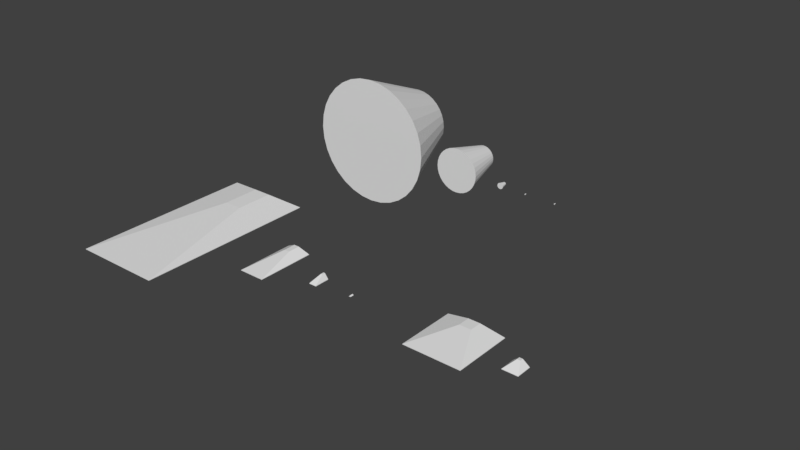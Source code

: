# Source: templates.blend  (saved by Blender 2.79.0; exported with 4.5.12 LTS)
import bpy
from mathutils import Matrix  # noqa: F401  (used for matrix-valued properties, if any)

bpy.ops.wm.read_factory_settings(use_empty=True)
scene = bpy.context.scene
scene.name = 'Scene'

# ---- collections
col_collection_1 = bpy.data.collections.new('Collection 1'); scene.collection.children.link(col_collection_1)

# ---- world
world_world = bpy.data.worlds.new('World'); scene.world = world_world
world_world.color = (0.05088, 0.05088, 0.05088)
world_world.use_sun_shadow = False
world_world.sun_shadow_jitter_overblur = 0.0
world_world.cycles.sampling_method = 'MANUAL'

# ---- meshes
me_cylinder_001 = bpy.data.meshes.new('Cylinder.001')
me_cylinder_001.from_pydata([(0.0, 1.0, 0.0), (5.77e-08, 0.5141, 2.0), (0.1951, 0.9808, 0.0), (0.1003, 0.5042, 2.0), (0.3827, 0.9239, 0.0), (0.1967, 0.475, 2.0), (0.5556, 0.8315, 0.0), (0.2856, 0.4275, 2.0), (0.7071, 0.7071, 0.0), (0.3635, 0.3635, 2.0), (0.8315, 0.5556, 0.0), (0.4275, 0.2856, 2.0), (0.9239, 0.3827, 0.0), (0.475, 0.1967, 2.0), (0.9808, 0.1951, 0.0), (0.5042, 0.1003, 2.0), (1.0, 3.139e-07, 0.0), (0.5141, 4.157e-07, 2.0), (0.9808, -0.1951, 0.0), (0.5042, -0.1003, 2.0), (0.9239, -0.3827, 0.0), (0.475, -0.1967, 2.0), (0.8315, -0.5556, 0.0), (0.4275, -0.2856, 2.0), (0.7071, -0.7071, 0.0), (0.3635, -0.3635, 2.0), (0.5556, -0.8315, 0.0), (0.2856, -0.4275, 2.0), (0.3827, -0.9239, 0.0), (0.1967, -0.475, 2.0), (0.1951, -0.9808, 0.0), (0.1003, -0.5042, 2.0), (-3.258e-07, -1.0, 0.0), (-1.098e-07, -0.5141, 2.0), (-0.1951, -0.9808, 0.0), (-0.1003, -0.5042, 2.0), (-0.3827, -0.9239, 0.0), (-0.1967, -0.475, 2.0), (-0.5556, -0.8315, 0.0), (-0.2856, -0.4275, 2.0), (-0.7071, -0.7071, 0.0), (-0.3635, -0.3635, 2.0), (-0.8315, -0.5556, 0.0), (-0.4275, -0.2856, 2.0), (-0.9239, -0.3827, 0.0), (-0.475, -0.1967, 2.0), (-0.9808, -0.1951, 0.0), (-0.5042, -0.1003, 2.0), (-1.0, 1.204e-06, 0.0), (-0.5141, 8.733e-07, 2.0), (-0.9808, 0.1951, 0.0), (-0.5042, 0.1003, 2.0), (-0.9239, 0.3827, 0.0), (-0.475, 0.1967, 2.0), (-0.8315, 0.5556, 0.0), (-0.4275, 0.2856, 2.0), (-0.7071, 0.7071, 0.0), (-0.3635, 0.3635, 2.0), (-0.5556, 0.8315, 0.0), (-0.2856, 0.4275, 2.0), (-0.3827, 0.9239, 0.0), (-0.1967, 0.475, 2.0), (-0.1951, 0.9808, 0.0), (-0.1003, 0.5042, 2.0)], [], [(0, 1, 3, 2), (2, 3, 5, 4), (4, 5, 7, 6), (6, 7, 9, 8), (8, 9, 11, 10), (10, 11, 13, 12), (12, 13, 15, 14), (14, 15, 17, 16), (16, 17, 19, 18), (18, 19, 21, 20), (20, 21, 23, 22), (22, 23, 25, 24), (24, 25, 27, 26), (26, 27, 29, 28), (28, 29, 31, 30), (30, 31, 33, 32), (32, 33, 35, 34), (34, 35, 37, 36), (36, 37, 39, 38), (38, 39, 41, 40), (40, 41, 43, 42), (42, 43, 45, 44), (44, 45, 47, 46), (46, 47, 49, 48), (48, 49, 51, 50), (50, 51, 53, 52), (52, 53, 55, 54), (54, 55, 57, 56), (56, 57, 59, 58), (58, 59, 61, 60), (3, 1, 63, 61, 59, 57, 55, 53, 51, 49, 47, 45, 43, 41, 39, 37, 35, 33, 31, 29, 27, 25, 23, 21, 19, 17, 15, 13, 11, 9, 7, 5), (60, 61, 63, 62), (62, 63, 1, 0), (0, 2, 4, 6, 8, 10, 12, 14, 16, 18, 20, 22, 24, 26, 28, 30, 32, 34, 36, 38, 40, 42, 44, 46, 48, 50, 52, 54, 56, 58, 60, 62)])
me_cylinder_001.use_remesh_preserve_volume = False
me_cylinder_001.use_remesh_preserve_attributes = False
me_cylinder_001.use_mirror_vertex_groups = False
me_cylinder_001.auto_texspace = False
me_cylinder_001.update()
me_cylinder_004 = bpy.data.meshes.new('Cylinder.004')
me_cylinder_004.from_pydata([(0.0, 1.0, 0.0), (5.77e-08, 0.5141, 2.0), (0.1951, 0.9808, 0.0), (0.1003, 0.5042, 2.0), (0.3827, 0.9239, 0.0), (0.1967, 0.475, 2.0), (0.5556, 0.8315, 0.0), (0.2856, 0.4275, 2.0), (0.7071, 0.7071, 0.0), (0.3635, 0.3635, 2.0), (0.8315, 0.5556, 0.0), (0.4275, 0.2856, 2.0), (0.9239, 0.3827, 0.0), (0.475, 0.1967, 2.0), (0.9808, 0.1951, 0.0), (0.5042, 0.1003, 2.0), (1.0, 3.139e-07, 0.0), (0.5141, 4.157e-07, 2.0), (0.9808, -0.1951, 0.0), (0.5042, -0.1003, 2.0), (0.9239, -0.3827, 0.0), (0.475, -0.1967, 2.0), (0.8315, -0.5556, 0.0), (0.4275, -0.2856, 2.0), (0.7071, -0.7071, 0.0), (0.3635, -0.3635, 2.0), (0.5556, -0.8315, 0.0), (0.2856, -0.4275, 2.0), (0.3827, -0.9239, 0.0), (0.1967, -0.475, 2.0), (0.1951, -0.9808, 0.0), (0.1003, -0.5042, 2.0), (-3.258e-07, -1.0, 0.0), (-1.098e-07, -0.5141, 2.0), (-0.1951, -0.9808, 0.0), (-0.1003, -0.5042, 2.0), (-0.3827, -0.9239, 0.0), (-0.1967, -0.475, 2.0), (-0.5556, -0.8315, 0.0), (-0.2856, -0.4275, 2.0), (-0.7071, -0.7071, 0.0), (-0.3635, -0.3635, 2.0), (-0.8315, -0.5556, 0.0), (-0.4275, -0.2856, 2.0), (-0.9239, -0.3827, 0.0), (-0.475, -0.1967, 2.0), (-0.9808, -0.1951, 0.0), (-0.5042, -0.1003, 2.0), (-1.0, 1.204e-06, 0.0), (-0.5141, 8.733e-07, 2.0), (-0.9808, 0.1951, 0.0), (-0.5042, 0.1003, 2.0), (-0.9239, 0.3827, 0.0), (-0.475, 0.1967, 2.0), (-0.8315, 0.5556, 0.0), (-0.4275, 0.2856, 2.0), (-0.7071, 0.7071, 0.0), (-0.3635, 0.3635, 2.0), (-0.5556, 0.8315, 0.0), (-0.2856, 0.4275, 2.0), (-0.3827, 0.9239, 0.0), (-0.1967, 0.475, 2.0), (-0.1951, 0.9808, 0.0), (-0.1003, 0.5042, 2.0)], [], [(0, 1, 3, 2), (2, 3, 5, 4), (4, 5, 7, 6), (6, 7, 9, 8), (8, 9, 11, 10), (10, 11, 13, 12), (12, 13, 15, 14), (14, 15, 17, 16), (16, 17, 19, 18), (18, 19, 21, 20), (20, 21, 23, 22), (22, 23, 25, 24), (24, 25, 27, 26), (26, 27, 29, 28), (28, 29, 31, 30), (30, 31, 33, 32), (32, 33, 35, 34), (34, 35, 37, 36), (36, 37, 39, 38), (38, 39, 41, 40), (40, 41, 43, 42), (42, 43, 45, 44), (44, 45, 47, 46), (46, 47, 49, 48), (48, 49, 51, 50), (50, 51, 53, 52), (52, 53, 55, 54), (54, 55, 57, 56), (56, 57, 59, 58), (58, 59, 61, 60), (3, 1, 63, 61, 59, 57, 55, 53, 51, 49, 47, 45, 43, 41, 39, 37, 35, 33, 31, 29, 27, 25, 23, 21, 19, 17, 15, 13, 11, 9, 7, 5), (60, 61, 63, 62), (62, 63, 1, 0), (0, 2, 4, 6, 8, 10, 12, 14, 16, 18, 20, 22, 24, 26, 28, 30, 32, 34, 36, 38, 40, 42, 44, 46, 48, 50, 52, 54, 56, 58, 60, 62)])
me_cylinder_004.use_remesh_preserve_volume = False
me_cylinder_004.use_remesh_preserve_attributes = False
me_cylinder_004.use_mirror_vertex_groups = False
me_cylinder_004.auto_texspace = False
me_cylinder_004.update()
me_cylinder_003 = bpy.data.meshes.new('Cylinder.003')
me_cylinder_003.from_pydata([(0.0, 1.0, 0.0), (5.77e-08, 0.5141, 2.0), (0.1951, 0.9808, 0.0), (0.1003, 0.5042, 2.0), (0.3827, 0.9239, 0.0), (0.1967, 0.475, 2.0), (0.5556, 0.8315, 0.0), (0.2856, 0.4275, 2.0), (0.7071, 0.7071, 0.0), (0.3635, 0.3635, 2.0), (0.8315, 0.5556, 0.0), (0.4275, 0.2856, 2.0), (0.9239, 0.3827, 0.0), (0.475, 0.1967, 2.0), (0.9808, 0.1951, 0.0), (0.5042, 0.1003, 2.0), (1.0, 3.139e-07, 0.0), (0.5141, 4.157e-07, 2.0), (0.9808, -0.1951, 0.0), (0.5042, -0.1003, 2.0), (0.9239, -0.3827, 0.0), (0.475, -0.1967, 2.0), (0.8315, -0.5556, 0.0), (0.4275, -0.2856, 2.0), (0.7071, -0.7071, 0.0), (0.3635, -0.3635, 2.0), (0.5556, -0.8315, 0.0), (0.2856, -0.4275, 2.0), (0.3827, -0.9239, 0.0), (0.1967, -0.475, 2.0), (0.1951, -0.9808, 0.0), (0.1003, -0.5042, 2.0), (-3.258e-07, -1.0, 0.0), (-1.098e-07, -0.5141, 2.0), (-0.1951, -0.9808, 0.0), (-0.1003, -0.5042, 2.0), (-0.3827, -0.9239, 0.0), (-0.1967, -0.475, 2.0), (-0.5556, -0.8315, 0.0), (-0.2856, -0.4275, 2.0), (-0.7071, -0.7071, 0.0), (-0.3635, -0.3635, 2.0), (-0.8315, -0.5556, 0.0), (-0.4275, -0.2856, 2.0), (-0.9239, -0.3827, 0.0), (-0.475, -0.1967, 2.0), (-0.9808, -0.1951, 0.0), (-0.5042, -0.1003, 2.0), (-1.0, 1.204e-06, 0.0), (-0.5141, 8.733e-07, 2.0), (-0.9808, 0.1951, 0.0), (-0.5042, 0.1003, 2.0), (-0.9239, 0.3827, 0.0), (-0.475, 0.1967, 2.0), (-0.8315, 0.5556, 0.0), (-0.4275, 0.2856, 2.0), (-0.7071, 0.7071, 0.0), (-0.3635, 0.3635, 2.0), (-0.5556, 0.8315, 0.0), (-0.2856, 0.4275, 2.0), (-0.3827, 0.9239, 0.0), (-0.1967, 0.475, 2.0), (-0.1951, 0.9808, 0.0), (-0.1003, 0.5042, 2.0)], [], [(0, 1, 3, 2), (2, 3, 5, 4), (4, 5, 7, 6), (6, 7, 9, 8), (8, 9, 11, 10), (10, 11, 13, 12), (12, 13, 15, 14), (14, 15, 17, 16), (16, 17, 19, 18), (18, 19, 21, 20), (20, 21, 23, 22), (22, 23, 25, 24), (24, 25, 27, 26), (26, 27, 29, 28), (28, 29, 31, 30), (30, 31, 33, 32), (32, 33, 35, 34), (34, 35, 37, 36), (36, 37, 39, 38), (38, 39, 41, 40), (40, 41, 43, 42), (42, 43, 45, 44), (44, 45, 47, 46), (46, 47, 49, 48), (48, 49, 51, 50), (50, 51, 53, 52), (52, 53, 55, 54), (54, 55, 57, 56), (56, 57, 59, 58), (58, 59, 61, 60), (3, 1, 63, 61, 59, 57, 55, 53, 51, 49, 47, 45, 43, 41, 39, 37, 35, 33, 31, 29, 27, 25, 23, 21, 19, 17, 15, 13, 11, 9, 7, 5), (60, 61, 63, 62), (62, 63, 1, 0), (0, 2, 4, 6, 8, 10, 12, 14, 16, 18, 20, 22, 24, 26, 28, 30, 32, 34, 36, 38, 40, 42, 44, 46, 48, 50, 52, 54, 56, 58, 60, 62)])
me_cylinder_003.use_remesh_preserve_volume = False
me_cylinder_003.use_remesh_preserve_attributes = False
me_cylinder_003.use_mirror_vertex_groups = False
me_cylinder_003.auto_texspace = False
me_cylinder_003.update()
me_cylinder_002 = bpy.data.meshes.new('Cylinder.002')
me_cylinder_002.from_pydata([(0.0, 1.0, 0.0), (5.77e-08, 0.5141, 2.0), (0.1951, 0.9808, 0.0), (0.1003, 0.5042, 2.0), (0.3827, 0.9239, 0.0), (0.1967, 0.475, 2.0), (0.5556, 0.8315, 0.0), (0.2856, 0.4275, 2.0), (0.7071, 0.7071, 0.0), (0.3635, 0.3635, 2.0), (0.8315, 0.5556, 0.0), (0.4275, 0.2856, 2.0), (0.9239, 0.3827, 0.0), (0.475, 0.1967, 2.0), (0.9808, 0.1951, 0.0), (0.5042, 0.1003, 2.0), (1.0, 3.139e-07, 0.0), (0.5141, 4.157e-07, 2.0), (0.9808, -0.1951, 0.0), (0.5042, -0.1003, 2.0), (0.9239, -0.3827, 0.0), (0.475, -0.1967, 2.0), (0.8315, -0.5556, 0.0), (0.4275, -0.2856, 2.0), (0.7071, -0.7071, 0.0), (0.3635, -0.3635, 2.0), (0.5556, -0.8315, 0.0), (0.2856, -0.4275, 2.0), (0.3827, -0.9239, 0.0), (0.1967, -0.475, 2.0), (0.1951, -0.9808, 0.0), (0.1003, -0.5042, 2.0), (-3.258e-07, -1.0, 0.0), (-1.098e-07, -0.5141, 2.0), (-0.1951, -0.9808, 0.0), (-0.1003, -0.5042, 2.0), (-0.3827, -0.9239, 0.0), (-0.1967, -0.475, 2.0), (-0.5556, -0.8315, 0.0), (-0.2856, -0.4275, 2.0), (-0.7071, -0.7071, 0.0), (-0.3635, -0.3635, 2.0), (-0.8315, -0.5556, 0.0), (-0.4275, -0.2856, 2.0), (-0.9239, -0.3827, 0.0), (-0.475, -0.1967, 2.0), (-0.9808, -0.1951, 0.0), (-0.5042, -0.1003, 2.0), (-1.0, 1.204e-06, 0.0), (-0.5141, 8.733e-07, 2.0), (-0.9808, 0.1951, 0.0), (-0.5042, 0.1003, 2.0), (-0.9239, 0.3827, 0.0), (-0.475, 0.1967, 2.0), (-0.8315, 0.5556, 0.0), (-0.4275, 0.2856, 2.0), (-0.7071, 0.7071, 0.0), (-0.3635, 0.3635, 2.0), (-0.5556, 0.8315, 0.0), (-0.2856, 0.4275, 2.0), (-0.3827, 0.9239, 0.0), (-0.1967, 0.475, 2.0), (-0.1951, 0.9808, 0.0), (-0.1003, 0.5042, 2.0)], [], [(0, 1, 3, 2), (2, 3, 5, 4), (4, 5, 7, 6), (6, 7, 9, 8), (8, 9, 11, 10), (10, 11, 13, 12), (12, 13, 15, 14), (14, 15, 17, 16), (16, 17, 19, 18), (18, 19, 21, 20), (20, 21, 23, 22), (22, 23, 25, 24), (24, 25, 27, 26), (26, 27, 29, 28), (28, 29, 31, 30), (30, 31, 33, 32), (32, 33, 35, 34), (34, 35, 37, 36), (36, 37, 39, 38), (38, 39, 41, 40), (40, 41, 43, 42), (42, 43, 45, 44), (44, 45, 47, 46), (46, 47, 49, 48), (48, 49, 51, 50), (50, 51, 53, 52), (52, 53, 55, 54), (54, 55, 57, 56), (56, 57, 59, 58), (58, 59, 61, 60), (3, 1, 63, 61, 59, 57, 55, 53, 51, 49, 47, 45, 43, 41, 39, 37, 35, 33, 31, 29, 27, 25, 23, 21, 19, 17, 15, 13, 11, 9, 7, 5), (60, 61, 63, 62), (62, 63, 1, 0), (0, 2, 4, 6, 8, 10, 12, 14, 16, 18, 20, 22, 24, 26, 28, 30, 32, 34, 36, 38, 40, 42, 44, 46, 48, 50, 52, 54, 56, 58, 60, 62)])
me_cylinder_002.use_remesh_preserve_volume = False
me_cylinder_002.use_remesh_preserve_attributes = False
me_cylinder_002.use_mirror_vertex_groups = False
me_cylinder_002.auto_texspace = False
me_cylinder_002.update()
me_cylinder = bpy.data.meshes.new('Cylinder')
me_cylinder.from_pydata([(0.0, 1.0, 0.0), (5.77e-08, 0.5141, 2.0), (0.1951, 0.9808, 0.0), (0.1003, 0.5042, 2.0), (0.3827, 0.9239, 0.0), (0.1967, 0.475, 2.0), (0.5556, 0.8315, 0.0), (0.2856, 0.4275, 2.0), (0.7071, 0.7071, 0.0), (0.3635, 0.3635, 2.0), (0.8315, 0.5556, 0.0), (0.4275, 0.2856, 2.0), (0.9239, 0.3827, 0.0), (0.475, 0.1967, 2.0), (0.9808, 0.1951, 0.0), (0.5042, 0.1003, 2.0), (1.0, 3.139e-07, 0.0), (0.5141, 4.157e-07, 2.0), (0.9808, -0.1951, 0.0), (0.5042, -0.1003, 2.0), (0.9239, -0.3827, 0.0), (0.475, -0.1967, 2.0), (0.8315, -0.5556, 0.0), (0.4275, -0.2856, 2.0), (0.7071, -0.7071, 0.0), (0.3635, -0.3635, 2.0), (0.5556, -0.8315, 0.0), (0.2856, -0.4275, 2.0), (0.3827, -0.9239, 0.0), (0.1967, -0.475, 2.0), (0.1951, -0.9808, 0.0), (0.1003, -0.5042, 2.0), (-3.258e-07, -1.0, 0.0), (-1.098e-07, -0.5141, 2.0), (-0.1951, -0.9808, 0.0), (-0.1003, -0.5042, 2.0), (-0.3827, -0.9239, 0.0), (-0.1967, -0.475, 2.0), (-0.5556, -0.8315, 0.0), (-0.2856, -0.4275, 2.0), (-0.7071, -0.7071, 0.0), (-0.3635, -0.3635, 2.0), (-0.8315, -0.5556, 0.0), (-0.4275, -0.2856, 2.0), (-0.9239, -0.3827, 0.0), (-0.475, -0.1967, 2.0), (-0.9808, -0.1951, 0.0), (-0.5042, -0.1003, 2.0), (-1.0, 1.204e-06, 0.0), (-0.5141, 8.733e-07, 2.0), (-0.9808, 0.1951, 0.0), (-0.5042, 0.1003, 2.0), (-0.9239, 0.3827, 0.0), (-0.475, 0.1967, 2.0), (-0.8315, 0.5556, 0.0), (-0.4275, 0.2856, 2.0), (-0.7071, 0.7071, 0.0), (-0.3635, 0.3635, 2.0), (-0.5556, 0.8315, 0.0), (-0.2856, 0.4275, 2.0), (-0.3827, 0.9239, 0.0), (-0.1967, 0.475, 2.0), (-0.1951, 0.9808, 0.0), (-0.1003, 0.5042, 2.0)], [], [(0, 1, 3, 2), (2, 3, 5, 4), (4, 5, 7, 6), (6, 7, 9, 8), (8, 9, 11, 10), (10, 11, 13, 12), (12, 13, 15, 14), (14, 15, 17, 16), (16, 17, 19, 18), (18, 19, 21, 20), (20, 21, 23, 22), (22, 23, 25, 24), (24, 25, 27, 26), (26, 27, 29, 28), (28, 29, 31, 30), (30, 31, 33, 32), (32, 33, 35, 34), (34, 35, 37, 36), (36, 37, 39, 38), (38, 39, 41, 40), (40, 41, 43, 42), (42, 43, 45, 44), (44, 45, 47, 46), (46, 47, 49, 48), (48, 49, 51, 50), (50, 51, 53, 52), (52, 53, 55, 54), (54, 55, 57, 56), (56, 57, 59, 58), (58, 59, 61, 60), (3, 1, 63, 61, 59, 57, 55, 53, 51, 49, 47, 45, 43, 41, 39, 37, 35, 33, 31, 29, 27, 25, 23, 21, 19, 17, 15, 13, 11, 9, 7, 5), (60, 61, 63, 62), (62, 63, 1, 0), (0, 2, 4, 6, 8, 10, 12, 14, 16, 18, 20, 22, 24, 26, 28, 30, 32, 34, 36, 38, 40, 42, 44, 46, 48, 50, 52, 54, 56, 58, 60, 62)])
me_cylinder.use_remesh_preserve_volume = False
me_cylinder.use_remesh_preserve_attributes = False
me_cylinder.use_mirror_vertex_groups = False
me_cylinder.auto_texspace = False
me_cylinder.update()
me_template_005 = bpy.data.meshes.new('template.005')
me_template_005.from_pydata([(-1.0, -1.0, -1.0), (-0.2202, 0.5087, 22.96), (-1.0, 1.0, -1.0), (-0.2202, 0.924, 22.96), (1.0, -1.0, -1.0), (0.1951, 0.5087, 22.96), (1.0, 1.0, -1.0), (0.1951, 0.924, 22.96), (-1.0, -1.0, 1.0), (-1.0, 1.0, 1.0), (1.0, 1.0, 1.0), (1.0, -1.0, 1.0)], [], [(11, 8, 0, 4), (8, 9, 2, 0), (10, 11, 4, 6), (6, 0, 2), (7, 10, 9, 3), (1, 9, 8), (9, 10, 6, 2), (5, 10, 7), (3, 1, 5, 7), (6, 4, 0), (1, 3, 9), (5, 11, 10), (5, 1, 8, 11)])
me_template_005.use_remesh_preserve_volume = False
me_template_005.use_remesh_preserve_attributes = False
me_template_005.use_mirror_vertex_groups = False
me_template_005.update()
me_template_004 = bpy.data.meshes.new('template.004')
me_template_004.from_pydata([(-1.0, -1.0, -1.0), (-0.2202, 0.5087, 22.96), (-1.0, 1.0, -1.0), (-0.2202, 0.924, 22.96), (1.0, -1.0, -1.0), (0.1951, 0.5087, 22.96), (1.0, 1.0, -1.0), (0.1951, 0.924, 22.96), (-1.0, -1.0, 1.0), (-1.0, 1.0, 1.0), (1.0, 1.0, 1.0), (1.0, -1.0, 1.0)], [], [(11, 8, 0, 4), (8, 9, 2, 0), (10, 11, 4, 6), (6, 0, 2), (7, 10, 9, 3), (1, 9, 8), (9, 10, 6, 2), (5, 10, 7), (3, 1, 5, 7), (6, 4, 0), (1, 3, 9), (5, 11, 10), (5, 1, 8, 11)])
me_template_004.use_remesh_preserve_volume = False
me_template_004.use_remesh_preserve_attributes = False
me_template_004.use_mirror_vertex_groups = False
me_template_004.update()
me_template_003 = bpy.data.meshes.new('template.003')
me_template_003.from_pydata([(-1.0, -1.0, -1.0), (-0.2202, 0.5087, 22.96), (-1.0, 1.0, -1.0), (-0.2202, 0.924, 22.96), (1.0, -1.0, -1.0), (0.1951, 0.5087, 22.96), (1.0, 1.0, -1.0), (0.1951, 0.924, 22.96), (-1.0, -1.0, 1.0), (-1.0, 1.0, 1.0), (1.0, 1.0, 1.0), (1.0, -1.0, 1.0)], [], [(11, 8, 0, 4), (8, 9, 2, 0), (10, 11, 4, 6), (6, 0, 2), (7, 10, 9, 3), (1, 9, 8), (9, 10, 6, 2), (5, 10, 7), (3, 1, 5, 7), (6, 4, 0), (1, 3, 9), (5, 11, 10), (5, 1, 8, 11)])
me_template_003.use_remesh_preserve_volume = False
me_template_003.use_remesh_preserve_attributes = False
me_template_003.use_mirror_vertex_groups = False
me_template_003.update()
me_template_002 = bpy.data.meshes.new('template.002')
me_template_002.from_pydata([(-1.0, -1.0, -1.0), (-0.2202, 0.5087, 22.96), (-1.0, 1.0, -1.0), (-0.2202, 0.924, 22.96), (1.0, -1.0, -1.0), (0.1951, 0.5087, 22.96), (1.0, 1.0, -1.0), (0.1951, 0.924, 22.96), (-1.0, -1.0, 1.0), (-1.0, 1.0, 1.0), (1.0, 1.0, 1.0), (1.0, -1.0, 1.0)], [], [(11, 8, 0, 4), (8, 9, 2, 0), (10, 11, 4, 6), (6, 0, 2), (7, 10, 9, 3), (1, 9, 8), (9, 10, 6, 2), (5, 10, 7), (3, 1, 5, 7), (6, 4, 0), (1, 3, 9), (5, 11, 10), (5, 1, 8, 11)])
me_template_002.use_remesh_preserve_volume = False
me_template_002.use_remesh_preserve_attributes = False
me_template_002.use_mirror_vertex_groups = False
me_template_002.update()
me_template_001 = bpy.data.meshes.new('template.001')
me_template_001.from_pydata([(-1.0, -1.0, -1.0), (-0.2202, 0.5087, 22.96), (-1.0, 1.0, -1.0), (-0.2202, 0.924, 22.96), (1.0, -1.0, -1.0), (0.1951, 0.5087, 22.96), (1.0, 1.0, -1.0), (0.1951, 0.924, 22.96), (-1.0, -1.0, 1.0), (-1.0, 1.0, 1.0), (1.0, 1.0, 1.0), (1.0, -1.0, 1.0)], [], [(11, 8, 0, 4), (8, 9, 2, 0), (10, 11, 4, 6), (6, 0, 2), (7, 10, 9, 3), (1, 9, 8), (9, 10, 6, 2), (5, 10, 7), (3, 1, 5, 7), (6, 4, 0), (1, 3, 9), (5, 11, 10), (5, 1, 8, 11)])
me_template_001.use_remesh_preserve_volume = False
me_template_001.use_remesh_preserve_attributes = False
me_template_001.use_mirror_vertex_groups = False
me_template_001.update()
me_template = bpy.data.meshes.new('template')
me_template.from_pydata([(-1.0, -1.0, -1.0), (-0.2202, 0.5087, 22.96), (-1.0, 1.0, -1.0), (-0.2202, 0.924, 22.96), (1.0, -1.0, -1.0), (0.1951, 0.5087, 22.96), (1.0, 1.0, -1.0), (0.1951, 0.924, 22.96), (-1.0, -1.0, 1.0), (-1.0, 1.0, 1.0), (1.0, 1.0, 1.0), (1.0, -1.0, 1.0)], [], [(11, 8, 0, 4), (8, 9, 2, 0), (10, 11, 4, 6), (6, 0, 2), (7, 10, 9, 3), (1, 9, 8), (9, 10, 6, 2), (5, 10, 7), (3, 1, 5, 7), (6, 4, 0), (1, 3, 9), (5, 11, 10), (5, 1, 8, 11)])
me_template.use_remesh_preserve_volume = False
me_template.use_remesh_preserve_attributes = False
me_template.use_mirror_vertex_groups = False
me_template.update()

# ---- objects
ob_counterm_template_counter_1 = bpy.data.objects.new('counterm-template_counter_1', me_cylinder_001)
ob_s_engine_template_sengine_1 = bpy.data.objects.new('s-engine-template_sengine_1', me_cylinder_004)
ob_m_engine_template_mengine_1 = bpy.data.objects.new('M-engine-template_mengine_1', me_cylinder_003)
ob_l_engine_template_lengine_1 = bpy.data.objects.new('L-engine-template_lengine_1', me_cylinder_002)
ob_xl_engine_template_xlengine_1 = bpy.data.objects.new('xl-engine-template_xlengine_1', me_cylinder)
ob_s_shield_template_sshield_1 = bpy.data.objects.new('S-shield-template_sshield_1', me_template_005)
ob_m_shield_template_mshield_1 = bpy.data.objects.new('M-shield-template_mshield_1', me_template_004)
ob_l_shield_template_lshield_1 = bpy.data.objects.new('L-shield-template_lshield_1', me_template_003)
ob_xl_shield_template_xlshield_1 = bpy.data.objects.new('XL-shield-template_xlshield_1', me_template_002)
ob_m_turret_template_mturret_1 = bpy.data.objects.new('M-turret-template_mturret_1', me_template_001)
ob_l_turret_template_lturret_1 = bpy.data.objects.new('L-turret-template_lturret_1', me_template)

# ---- transforms, parenting, visibility, modifiers, constraints
ob_counterm_template_counter_1.location = (-0.001271, 2.686, -0.0004036)
ob_counterm_template_counter_1.rotation_euler = (-1.571, 0.0, 0.0)
ob_counterm_template_counter_1.scale = (0.007, 0.007, 0.0095)
ob_counterm_template_counter_1.lineart.crease_threshold = 0.0
ob_s_engine_template_sengine_1.location = (-0.3611, 2.686, -0.0004036)
ob_s_engine_template_sengine_1.rotation_euler = (-1.571, 0.0, 0.0)
ob_s_engine_template_sengine_1.scale = (0.007, 0.007, 0.0095)
ob_s_engine_template_sengine_1.lineart.crease_threshold = 0.0
ob_m_engine_template_mengine_1.location = (-0.6775, 2.687, 0.0)
ob_m_engine_template_mengine_1.rotation_euler = (-1.571, 0.0, 0.0)
ob_m_engine_template_mengine_1.scale = (0.035, 0.035, 0.04)
ob_m_engine_template_mengine_1.lineart.crease_threshold = 0.0
ob_l_engine_template_lengine_1.location = (-1.27, 2.704, 0.0)
ob_l_engine_template_lengine_1.rotation_euler = (-1.571, 0.0, 0.0)
ob_l_engine_template_lengine_1.scale = (0.26, 0.26, 0.25)
ob_l_engine_template_lengine_1.lineart.crease_threshold = 0.0
ob_xl_engine_template_xlengine_1.location = (-2.521, 2.717, 0.0)
ob_xl_engine_template_xlengine_1.rotation_euler = (-1.571, 0.0, 0.0)
ob_xl_engine_template_xlengine_1.scale = (0.75, 0.75, 0.44)
ob_xl_engine_template_xlengine_1.lineart.crease_threshold = 0.0
ob_s_shield_template_sshield_1.location = (-0.3702, 0.0, 0.0)
ob_s_shield_template_sshield_1.scale = (0.01, 0.02, 0.0004134)
ob_s_shield_template_sshield_1.lineart.crease_threshold = 0.0
ob_m_shield_template_mshield_1.location = (-0.7613, 0.0, 0.0)
ob_m_shield_template_mshield_1.scale = (0.04, 0.08, 0.0025)
ob_m_shield_template_mshield_1.lineart.crease_threshold = 0.0
ob_l_shield_template_lshield_1.location = (-1.311, 0.0, 0.0)
ob_l_shield_template_lshield_1.scale = (0.135, 0.305, 0.0025)
ob_l_shield_template_lshield_1.lineart.crease_threshold = 0.0
ob_xl_shield_template_xlshield_1.location = (-2.406, 0.0, 0.0)
ob_xl_shield_template_xlshield_1.scale = (0.465, 0.965, 0.0025)
ob_xl_shield_template_xlshield_1.lineart.crease_threshold = 0.0
ob_m_turret_template_mturret_1.location = (1.367, 0.0, 0.0)
ob_m_turret_template_mturret_1.scale = (0.08, 0.08, 0.0025)
ob_m_turret_template_mturret_1.lineart.crease_threshold = 0.0
ob_l_turret_template_lturret_1.location = (0.7585, 0.0, 0.0)
ob_l_turret_template_lturret_1.scale = (0.295, 0.305, 0.0025)
ob_l_turret_template_lturret_1.lineart.crease_threshold = 0.0

# ---- collection membership
col_collection_1.objects.link(ob_counterm_template_counter_1)
col_collection_1.objects.link(ob_s_engine_template_sengine_1)
col_collection_1.objects.link(ob_m_engine_template_mengine_1)
col_collection_1.objects.link(ob_l_engine_template_lengine_1)
col_collection_1.objects.link(ob_xl_engine_template_xlengine_1)
col_collection_1.objects.link(ob_s_shield_template_sshield_1)
col_collection_1.objects.link(ob_m_shield_template_mshield_1)
col_collection_1.objects.link(ob_l_shield_template_lshield_1)
col_collection_1.objects.link(ob_xl_shield_template_xlshield_1)
col_collection_1.objects.link(ob_m_turret_template_mturret_1)
col_collection_1.objects.link(ob_l_turret_template_lturret_1)

# ---- scene / render settings (as saved in the file)
scene.frame_start = 1; scene.frame_end = 250; scene.frame_set(1)
scene.render.engine = 'BLENDER_EEVEE_NEXT'
scene.render.resolution_percentage = 50
scene.render.dither_intensity = 0.0
scene.cycles.use_denoising = False
scene.cycles.samples = 128
scene.cycles.sampling_pattern = 'TABULATED_SOBOL'
scene.cycles.use_adaptive_sampling = False
scene.cycles.use_light_tree = False
scene.cycles.blur_glossy = 0.0
scene.cycles.sample_clamp_indirect = 0.0
scene.view_settings.view_transform = 'Standard'
bpy.context.view_layer.update()

# ---- added for rendering (the .blend has no active camera and no usable light): camera, sun
cam_auto = bpy.data.cameras.new('AutoCamera')
cam_auto.lens = 50.0
cam_auto.sensor_width = 36.0
cam_auto.clip_end = 1000.0
ob_auto_camera = bpy.data.objects.new('AutoCamera', cam_auto)
scene.collection.objects.link(ob_auto_camera)
ob_auto_camera.location = (5.31692, -6.15826, 4.98286)
ob_auto_camera.rotation_euler = (1.09748, -7.21219e-08, 0.694738)
scene.camera = ob_auto_camera
light_auto_sun = bpy.data.lights.new('AutoSun', 'SUN')
light_auto_sun.energy = 3.0
light_auto_sun.angle = 0.0523599
ob_auto_sun = bpy.data.objects.new('AutoSun', light_auto_sun)
scene.collection.objects.link(ob_auto_sun)
ob_auto_sun.rotation_euler = (0.872665, 0.174533, 0.523599)
bpy.context.view_layer.update()
